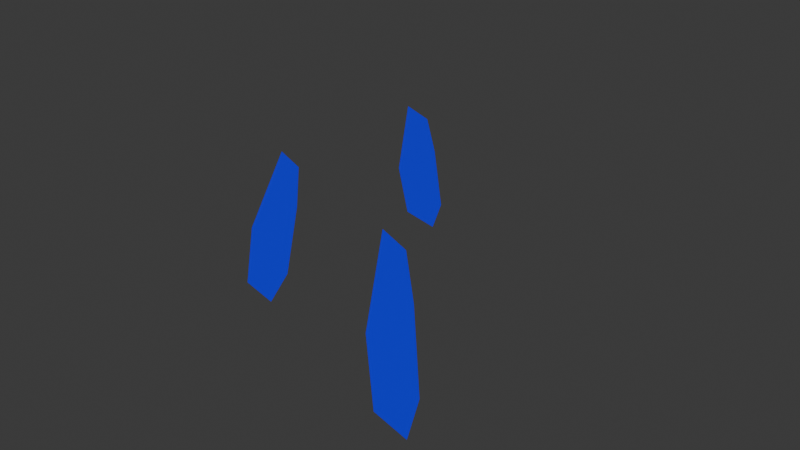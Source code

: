 # Source: rainSymbol.blend  (saved by Blender 4.3.34; exported with 4.5.12 LTS)
import bpy
from mathutils import Matrix  # noqa: F401  (used for matrix-valued properties, if any)

bpy.ops.wm.read_factory_settings(use_empty=True)
scene = bpy.context.scene
scene.name = 'Scene'

# ---- collections
col_collection = bpy.data.collections.new('Collection'); scene.collection.children.link(col_collection)

# ---- materials (node trees are filled in below, after node groups)
mat_rain_symbol = bpy.data.materials.new('rain symbol')

# ---- material node trees
mat_rain_symbol.use_nodes = True; mat_rain_symbol.node_tree.nodes.clear()
_N = mat_rain_symbol.node_tree.nodes; _L = mat_rain_symbol.node_tree.links
n0 = _N.new('ShaderNodeBsdfPrincipled'); n0.name = 'Principled BSDF'; n0.location = (10, 300)
n0.inputs[0].default_value = (0.0, 0.006529, 1.0, 0.0)
n1 = _N.new('ShaderNodeOutputMaterial'); n1.name = 'Material Output'; n1.location = (300, 300)
_L.new(n0.outputs[0], n1.inputs[0])
n1.is_active_output = True

# ---- world
world_world = bpy.data.worlds.new('World'); scene.world = world_world
world_world.use_nodes = True; world_world.node_tree.nodes.clear()
_N = world_world.node_tree.nodes; _L = world_world.node_tree.links
n0 = _N.new('ShaderNodeOutputWorld'); n0.name = 'World Output'; n0.location = (300, 300)
n1 = _N.new('ShaderNodeBackground'); n1.name = 'Background'; n1.location = (10, 300)
n1.inputs[0].default_value = (0.05088, 0.05088, 0.05088, 1.0)
_L.new(n1.outputs[0], n0.inputs[0])
n0.is_active_output = True
world_world.color = (0.05088, 0.05088, 0.05088)
world_world.sun_shadow_jitter_overblur = 0.0

# ---- meshes
me_plane = bpy.data.meshes.new('Plane')
me_plane.from_pydata([(0.1549, -0.8522, 0.0), (-0.8159, 0.1669, 0.0), (-0.01673, -0.8093, 0.0), (-0.3386, -0.4821, 0.0), (0.053, -0.6645, 0.0), (-0.3332, -0.2193, 0.0), (-0.6228, 0.08644, 0.0), (1.062, -1.16, 0.0), (0.09133, -0.1409, 0.0), (0.8905, -1.117, 0.0), (0.5687, -0.79, 0.0), (0.9603, -0.9723, 0.0), (0.5741, -0.5271, 0.0), (0.2844, -0.2214, 0.0), (0.2391, 0.009186, 0.0), (-0.7317, 1.028, 0.0), (0.0675, 0.0521, 0.0), (-0.2543, 0.3793, 0.0), (0.1372, 0.1969, 0.0), (-0.249, 0.6421, 0.0), (-0.5386, 0.9479, 0.0)], [], [(3, 6, 1), (6, 3, 5), (3, 2, 4, 5), (0, 4, 2), (10, 13, 8), (13, 10, 12), (10, 9, 11, 12), (7, 11, 9), (17, 20, 15), (20, 17, 19), (17, 16, 18, 19), (14, 18, 16)])
_uv = me_plane.uv_layers.new(name='UVMap')
_uv.uv.foreach_set('vector', [0.0, 0.0, 0.0, 0.0, 0.0, 0.0, 0.0, 0.0, 0.0, 0.0, 0.0, 0.0, 0.0, 0.0, 0.0, 0.0, 0.0, 0.0, 0.0, 0.0, 0.0, 0.0, 0.0, 0.0, 0.0, 0.0, 0.0, 0.0, 0.0, 0.0, 0.0, 0.0, 0.0, 0.0, 0.0, 0.0, 0.0, 0.0, 0.0, 0.0, 0.0, 0.0, 0.0, 0.0, 0.0, 0.0, 0.0, 0.0, 0.0, 0.0, 0.0, 0.0, 0.0, 0.0, 0.0, 0.0, 0.0, 0.0, 0.0, 0.0, 0.0, 0.0, 0.0, 0.0, 0.0, 0.0, 0.0, 0.0, 0.0, 0.0, 0.0, 0.0, 0.0, 0.0, 0.0, 0.0, 0.0, 0.0])
me_plane.materials.append(mat_rain_symbol)
me_plane.update()

# ---- objects
ob_plane = bpy.data.objects.new('Plane', me_plane)

# ---- transforms, parenting, visibility, modifiers, constraints
ob_plane.location = (0.0, 0.0, 0.0)

# ---- collection membership
col_collection.objects.link(ob_plane)

# ---- scene / render settings (as saved in the file)
scene.frame_start = 1; scene.frame_end = 250; scene.frame_set(1)
scene.render.engine = 'BLENDER_EEVEE_NEXT'
bpy.context.view_layer.update()

# ---- added for rendering (the .blend has no active camera and no usable light): camera, sun
cam_auto = bpy.data.cameras.new('AutoCamera')
cam_auto.lens = 50.0
cam_auto.sensor_width = 36.0
cam_auto.clip_end = 1000.0
ob_auto_camera = bpy.data.objects.new('AutoCamera', cam_auto)
scene.collection.objects.link(ob_auto_camera)
ob_auto_camera.location = (2.79132, -3.26771, 2.13456)
ob_auto_camera.rotation_euler = (1.09748, -7.21219e-08, 0.694738)
scene.camera = ob_auto_camera
light_auto_sun = bpy.data.lights.new('AutoSun', 'SUN')
light_auto_sun.energy = 3.0
light_auto_sun.angle = 0.0523599
ob_auto_sun = bpy.data.objects.new('AutoSun', light_auto_sun)
scene.collection.objects.link(ob_auto_sun)
ob_auto_sun.rotation_euler = (0.872665, 0.174533, 0.523599)
bpy.context.view_layer.update()
